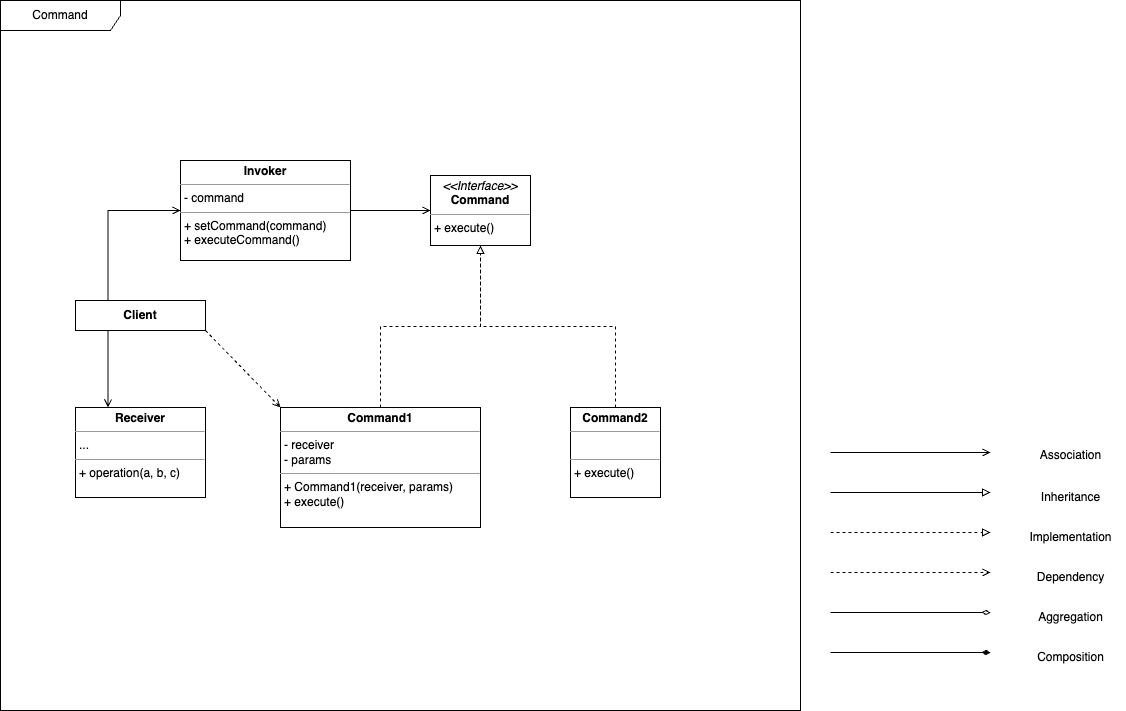

The diagram above was exported from draw.io. Its source (the exported page's mxGraphModel, read from the mxfile embedded in the PNG):
<mxGraphModel dx="703" dy="775" grid="1" gridSize="10" guides="1" tooltips="1" connect="1" arrows="1" fold="1" page="1" pageScale="1" pageWidth="1169" pageHeight="827" background="#ffffff" math="0" shadow="0">
  <root>
    <mxCell id="0" />
    <mxCell id="1" parent="0" />
    <mxCell id="C7NLP2P90zVWdkbIFHVU-33" value="Command" style="shape=umlFrame;whiteSpace=wrap;html=1;pointerEvents=0;width=120;height=30;" parent="1" vertex="1">
      <mxGeometry x="40" y="120" width="800" height="710" as="geometry" />
    </mxCell>
    <mxCell id="C7NLP2P90zVWdkbIFHVU-16" style="edgeStyle=orthogonalEdgeStyle;rounded=0;orthogonalLoop=1;jettySize=auto;html=1;exitX=1;exitY=0.5;exitDx=0;exitDy=0;endArrow=block;endFill=0;" parent="1" edge="1">
      <mxGeometry relative="1" as="geometry">
        <mxPoint x="870" y="612" as="sourcePoint" />
        <mxPoint x="1030" y="612" as="targetPoint" />
      </mxGeometry>
    </mxCell>
    <mxCell id="C7NLP2P90zVWdkbIFHVU-22" style="edgeStyle=orthogonalEdgeStyle;rounded=0;orthogonalLoop=1;jettySize=auto;html=1;exitX=1;exitY=0.5;exitDx=0;exitDy=0;dashed=1;endArrow=block;endFill=0;" parent="1" edge="1">
      <mxGeometry relative="1" as="geometry">
        <mxPoint x="870" y="652" as="sourcePoint" />
        <mxPoint x="1030" y="652" as="targetPoint" />
      </mxGeometry>
    </mxCell>
    <mxCell id="C7NLP2P90zVWdkbIFHVU-23" style="edgeStyle=orthogonalEdgeStyle;rounded=0;orthogonalLoop=1;jettySize=auto;html=1;exitX=1;exitY=0.5;exitDx=0;exitDy=0;dashed=1;endArrow=open;endFill=0;" parent="1" edge="1">
      <mxGeometry relative="1" as="geometry">
        <mxPoint x="870" y="692" as="sourcePoint" />
        <mxPoint x="1030" y="692" as="targetPoint" />
      </mxGeometry>
    </mxCell>
    <mxCell id="C7NLP2P90zVWdkbIFHVU-24" style="edgeStyle=orthogonalEdgeStyle;rounded=0;orthogonalLoop=1;jettySize=auto;html=1;exitX=1;exitY=0.5;exitDx=0;exitDy=0;endArrow=diamondThin;endFill=0;" parent="1" edge="1">
      <mxGeometry relative="1" as="geometry">
        <mxPoint x="870" y="732" as="sourcePoint" />
        <mxPoint x="1030" y="732" as="targetPoint" />
      </mxGeometry>
    </mxCell>
    <mxCell id="C7NLP2P90zVWdkbIFHVU-25" style="edgeStyle=orthogonalEdgeStyle;rounded=0;orthogonalLoop=1;jettySize=auto;html=1;exitX=1;exitY=0.5;exitDx=0;exitDy=0;endArrow=open;endFill=0;" parent="1" edge="1">
      <mxGeometry relative="1" as="geometry">
        <mxPoint x="870" y="572" as="sourcePoint" />
        <mxPoint x="1030" y="572" as="targetPoint" />
      </mxGeometry>
    </mxCell>
    <mxCell id="C7NLP2P90zVWdkbIFHVU-26" style="edgeStyle=orthogonalEdgeStyle;rounded=0;orthogonalLoop=1;jettySize=auto;html=1;exitX=1;exitY=0.5;exitDx=0;exitDy=0;endArrow=diamondThin;endFill=1;" parent="1" edge="1">
      <mxGeometry relative="1" as="geometry">
        <mxPoint x="870" y="772" as="sourcePoint" />
        <mxPoint x="1030" y="772" as="targetPoint" />
      </mxGeometry>
    </mxCell>
    <mxCell id="C7NLP2P90zVWdkbIFHVU-27" value="Association" style="text;html=1;align=center;verticalAlign=middle;resizable=0;points=[];autosize=1;strokeColor=none;fillColor=none;" parent="1" vertex="1">
      <mxGeometry x="1070" y="560" width="80" height="30" as="geometry" />
    </mxCell>
    <mxCell id="C7NLP2P90zVWdkbIFHVU-28" value="Inheritance" style="text;html=1;align=center;verticalAlign=middle;resizable=0;points=[];autosize=1;strokeColor=none;fillColor=none;" parent="1" vertex="1">
      <mxGeometry x="1070" y="602" width="80" height="30" as="geometry" />
    </mxCell>
    <mxCell id="C7NLP2P90zVWdkbIFHVU-29" value="Implementation" style="text;html=1;align=center;verticalAlign=middle;resizable=0;points=[];autosize=1;strokeColor=none;fillColor=none;" parent="1" vertex="1">
      <mxGeometry x="1055" y="642" width="110" height="30" as="geometry" />
    </mxCell>
    <mxCell id="C7NLP2P90zVWdkbIFHVU-30" value="Dependency" style="text;html=1;align=center;verticalAlign=middle;resizable=0;points=[];autosize=1;strokeColor=none;fillColor=none;" parent="1" vertex="1">
      <mxGeometry x="1065" y="682" width="90" height="30" as="geometry" />
    </mxCell>
    <mxCell id="C7NLP2P90zVWdkbIFHVU-31" value="Aggregation" style="text;html=1;align=center;verticalAlign=middle;resizable=0;points=[];autosize=1;strokeColor=none;fillColor=none;" parent="1" vertex="1">
      <mxGeometry x="1065" y="722" width="90" height="30" as="geometry" />
    </mxCell>
    <mxCell id="C7NLP2P90zVWdkbIFHVU-32" value="Composition" style="text;html=1;align=center;verticalAlign=middle;resizable=0;points=[];autosize=1;strokeColor=none;fillColor=none;" parent="1" vertex="1">
      <mxGeometry x="1065" y="762" width="90" height="30" as="geometry" />
    </mxCell>
    <mxCell id="C7NLP2P90zVWdkbIFHVU-64" value="&lt;p style=&quot;margin:0px;margin-top:4px;text-align:center;&quot;&gt;&lt;b&gt;Invoker&lt;/b&gt;&lt;/p&gt;&lt;hr size=&quot;1&quot;&gt;&lt;p style=&quot;margin:0px;margin-left:4px;&quot;&gt;- command&lt;/p&gt;&lt;hr size=&quot;1&quot;&gt;&lt;p style=&quot;margin:0px;margin-left:4px;&quot;&gt;&lt;span style=&quot;background-color: initial;&quot;&gt;+ setCommand(command)&lt;/span&gt;&lt;/p&gt;&lt;p style=&quot;margin:0px;margin-left:4px;&quot;&gt;&lt;span style=&quot;background-color: initial;&quot;&gt;+ executeCommand()&lt;/span&gt;&lt;/p&gt;" style="verticalAlign=top;align=left;overflow=fill;fontSize=12;fontFamily=Helvetica;html=1;whiteSpace=wrap;" parent="1" vertex="1">
      <mxGeometry x="220" y="280" width="170" height="100" as="geometry" />
    </mxCell>
    <mxCell id="C7NLP2P90zVWdkbIFHVU-69" value="&lt;b&gt;Client&lt;br&gt;&lt;/b&gt;" style="html=1;whiteSpace=wrap;" parent="1" vertex="1">
      <mxGeometry x="115" y="420" width="130" height="30" as="geometry" />
    </mxCell>
    <mxCell id="QhNn57I25kRUYLazQ5or-1" value="&lt;p style=&quot;margin:0px;margin-top:4px;text-align:center;&quot;&gt;&lt;i&gt;&amp;lt;&amp;lt;Interface&amp;gt;&amp;gt;&lt;/i&gt;&lt;br&gt;&lt;b&gt;Command&lt;/b&gt;&lt;/p&gt;&lt;hr size=&quot;1&quot;&gt;&lt;p style=&quot;margin:0px;margin-left:4px;&quot;&gt;&lt;/p&gt;&lt;p style=&quot;margin:0px;margin-left:4px;&quot;&gt;+ execute()&lt;/p&gt;" style="verticalAlign=top;align=left;overflow=fill;fontSize=12;fontFamily=Helvetica;html=1;whiteSpace=wrap;" parent="1" vertex="1">
      <mxGeometry x="470" y="295" width="100" height="70" as="geometry" />
    </mxCell>
    <mxCell id="ri7gf-r3IB7x3LlRBh5b-7" value="&lt;p style=&quot;margin:0px;margin-top:4px;text-align:center;&quot;&gt;&lt;b&gt;Receiver&lt;/b&gt;&lt;/p&gt;&lt;hr size=&quot;1&quot;&gt;&lt;p style=&quot;margin:0px;margin-left:4px;&quot;&gt;...&lt;/p&gt;&lt;hr size=&quot;1&quot;&gt;&lt;p style=&quot;margin:0px;margin-left:4px;&quot;&gt;&lt;span style=&quot;background-color: initial;&quot;&gt;+ operation(a, b, c)&lt;/span&gt;&lt;/p&gt;" style="verticalAlign=top;align=left;overflow=fill;fontSize=12;fontFamily=Helvetica;html=1;whiteSpace=wrap;" vertex="1" parent="1">
      <mxGeometry x="115" y="527" width="130" height="90" as="geometry" />
    </mxCell>
    <mxCell id="ri7gf-r3IB7x3LlRBh5b-8" value="&lt;p style=&quot;margin:0px;margin-top:4px;text-align:center;&quot;&gt;&lt;b&gt;Command1&lt;/b&gt;&lt;/p&gt;&lt;hr size=&quot;1&quot;&gt;&lt;p style=&quot;margin:0px;margin-left:4px;&quot;&gt;- receiver&lt;/p&gt;&lt;p style=&quot;margin:0px;margin-left:4px;&quot;&gt;- params&lt;/p&gt;&lt;hr size=&quot;1&quot;&gt;&lt;p style=&quot;margin:0px;margin-left:4px;&quot;&gt;&lt;span style=&quot;background-color: initial;&quot;&gt;+ Command1(receiver, params)&lt;/span&gt;&lt;/p&gt;&lt;p style=&quot;margin:0px;margin-left:4px;&quot;&gt;&lt;span style=&quot;background-color: initial;&quot;&gt;+ execute()&lt;/span&gt;&lt;/p&gt;" style="verticalAlign=top;align=left;overflow=fill;fontSize=12;fontFamily=Helvetica;html=1;whiteSpace=wrap;" vertex="1" parent="1">
      <mxGeometry x="320" y="527" width="200" height="120" as="geometry" />
    </mxCell>
    <mxCell id="ri7gf-r3IB7x3LlRBh5b-9" value="&lt;p style=&quot;margin:0px;margin-top:4px;text-align:center;&quot;&gt;&lt;b&gt;Command2&lt;/b&gt;&lt;/p&gt;&lt;hr size=&quot;1&quot;&gt;&lt;p style=&quot;margin:0px;margin-left:4px;&quot;&gt;&lt;br&gt;&lt;/p&gt;&lt;hr size=&quot;1&quot;&gt;&lt;p style=&quot;margin:0px;margin-left:4px;&quot;&gt;&lt;span style=&quot;background-color: initial;&quot;&gt;+ execute()&lt;/span&gt;&lt;br&gt;&lt;/p&gt;" style="verticalAlign=top;align=left;overflow=fill;fontSize=12;fontFamily=Helvetica;html=1;whiteSpace=wrap;" vertex="1" parent="1">
      <mxGeometry x="610" y="527" width="90" height="90" as="geometry" />
    </mxCell>
    <mxCell id="ri7gf-r3IB7x3LlRBh5b-11" style="edgeStyle=orthogonalEdgeStyle;rounded=0;orthogonalLoop=1;jettySize=auto;html=1;exitX=0.25;exitY=0;exitDx=0;exitDy=0;endArrow=open;endFill=0;entryX=0;entryY=0.5;entryDx=0;entryDy=0;" edge="1" parent="1" source="C7NLP2P90zVWdkbIFHVU-69" target="C7NLP2P90zVWdkbIFHVU-64">
      <mxGeometry relative="1" as="geometry">
        <mxPoint x="70" y="370" as="sourcePoint" />
        <mxPoint x="230" y="370" as="targetPoint" />
      </mxGeometry>
    </mxCell>
    <mxCell id="ri7gf-r3IB7x3LlRBh5b-13" style="edgeStyle=orthogonalEdgeStyle;rounded=0;orthogonalLoop=1;jettySize=auto;html=1;exitX=0.25;exitY=1;exitDx=0;exitDy=0;endArrow=open;endFill=0;entryX=0.25;entryY=0;entryDx=0;entryDy=0;" edge="1" parent="1" source="C7NLP2P90zVWdkbIFHVU-69" target="ri7gf-r3IB7x3LlRBh5b-7">
      <mxGeometry relative="1" as="geometry">
        <mxPoint x="145" y="430" as="sourcePoint" />
        <mxPoint x="250" y="300" as="targetPoint" />
      </mxGeometry>
    </mxCell>
    <mxCell id="ri7gf-r3IB7x3LlRBh5b-15" style="edgeStyle=orthogonalEdgeStyle;rounded=0;orthogonalLoop=1;jettySize=auto;html=1;exitX=1;exitY=0.5;exitDx=0;exitDy=0;endArrow=open;endFill=0;entryX=0;entryY=0.5;entryDx=0;entryDy=0;" edge="1" parent="1" source="C7NLP2P90zVWdkbIFHVU-64" target="QhNn57I25kRUYLazQ5or-1">
      <mxGeometry relative="1" as="geometry">
        <mxPoint x="158" y="470" as="sourcePoint" />
        <mxPoint x="250" y="340" as="targetPoint" />
      </mxGeometry>
    </mxCell>
    <mxCell id="ri7gf-r3IB7x3LlRBh5b-16" style="edgeStyle=orthogonalEdgeStyle;rounded=0;orthogonalLoop=1;jettySize=auto;html=1;exitX=0.5;exitY=0;exitDx=0;exitDy=0;dashed=1;endArrow=block;endFill=0;entryX=0.5;entryY=1;entryDx=0;entryDy=0;" edge="1" parent="1" source="ri7gf-r3IB7x3LlRBh5b-8" target="QhNn57I25kRUYLazQ5or-1">
      <mxGeometry relative="1" as="geometry">
        <mxPoint x="880" y="662" as="sourcePoint" />
        <mxPoint x="1040" y="662" as="targetPoint" />
      </mxGeometry>
    </mxCell>
    <mxCell id="ri7gf-r3IB7x3LlRBh5b-17" style="edgeStyle=orthogonalEdgeStyle;rounded=0;orthogonalLoop=1;jettySize=auto;html=1;exitX=0.5;exitY=0;exitDx=0;exitDy=0;dashed=1;endArrow=block;endFill=0;entryX=0.5;entryY=1;entryDx=0;entryDy=0;" edge="1" parent="1" source="ri7gf-r3IB7x3LlRBh5b-9" target="QhNn57I25kRUYLazQ5or-1">
      <mxGeometry relative="1" as="geometry">
        <mxPoint x="430" y="537" as="sourcePoint" />
        <mxPoint x="530" y="375" as="targetPoint" />
      </mxGeometry>
    </mxCell>
    <mxCell id="ri7gf-r3IB7x3LlRBh5b-18" style="rounded=0;orthogonalLoop=1;jettySize=auto;html=1;exitX=1;exitY=1;exitDx=0;exitDy=0;dashed=1;endArrow=open;endFill=0;entryX=0;entryY=0;entryDx=0;entryDy=0;" edge="1" parent="1" source="C7NLP2P90zVWdkbIFHVU-69" target="ri7gf-r3IB7x3LlRBh5b-8">
      <mxGeometry relative="1" as="geometry">
        <mxPoint x="880" y="702" as="sourcePoint" />
        <mxPoint x="1040" y="702" as="targetPoint" />
      </mxGeometry>
    </mxCell>
  </root>
</mxGraphModel>